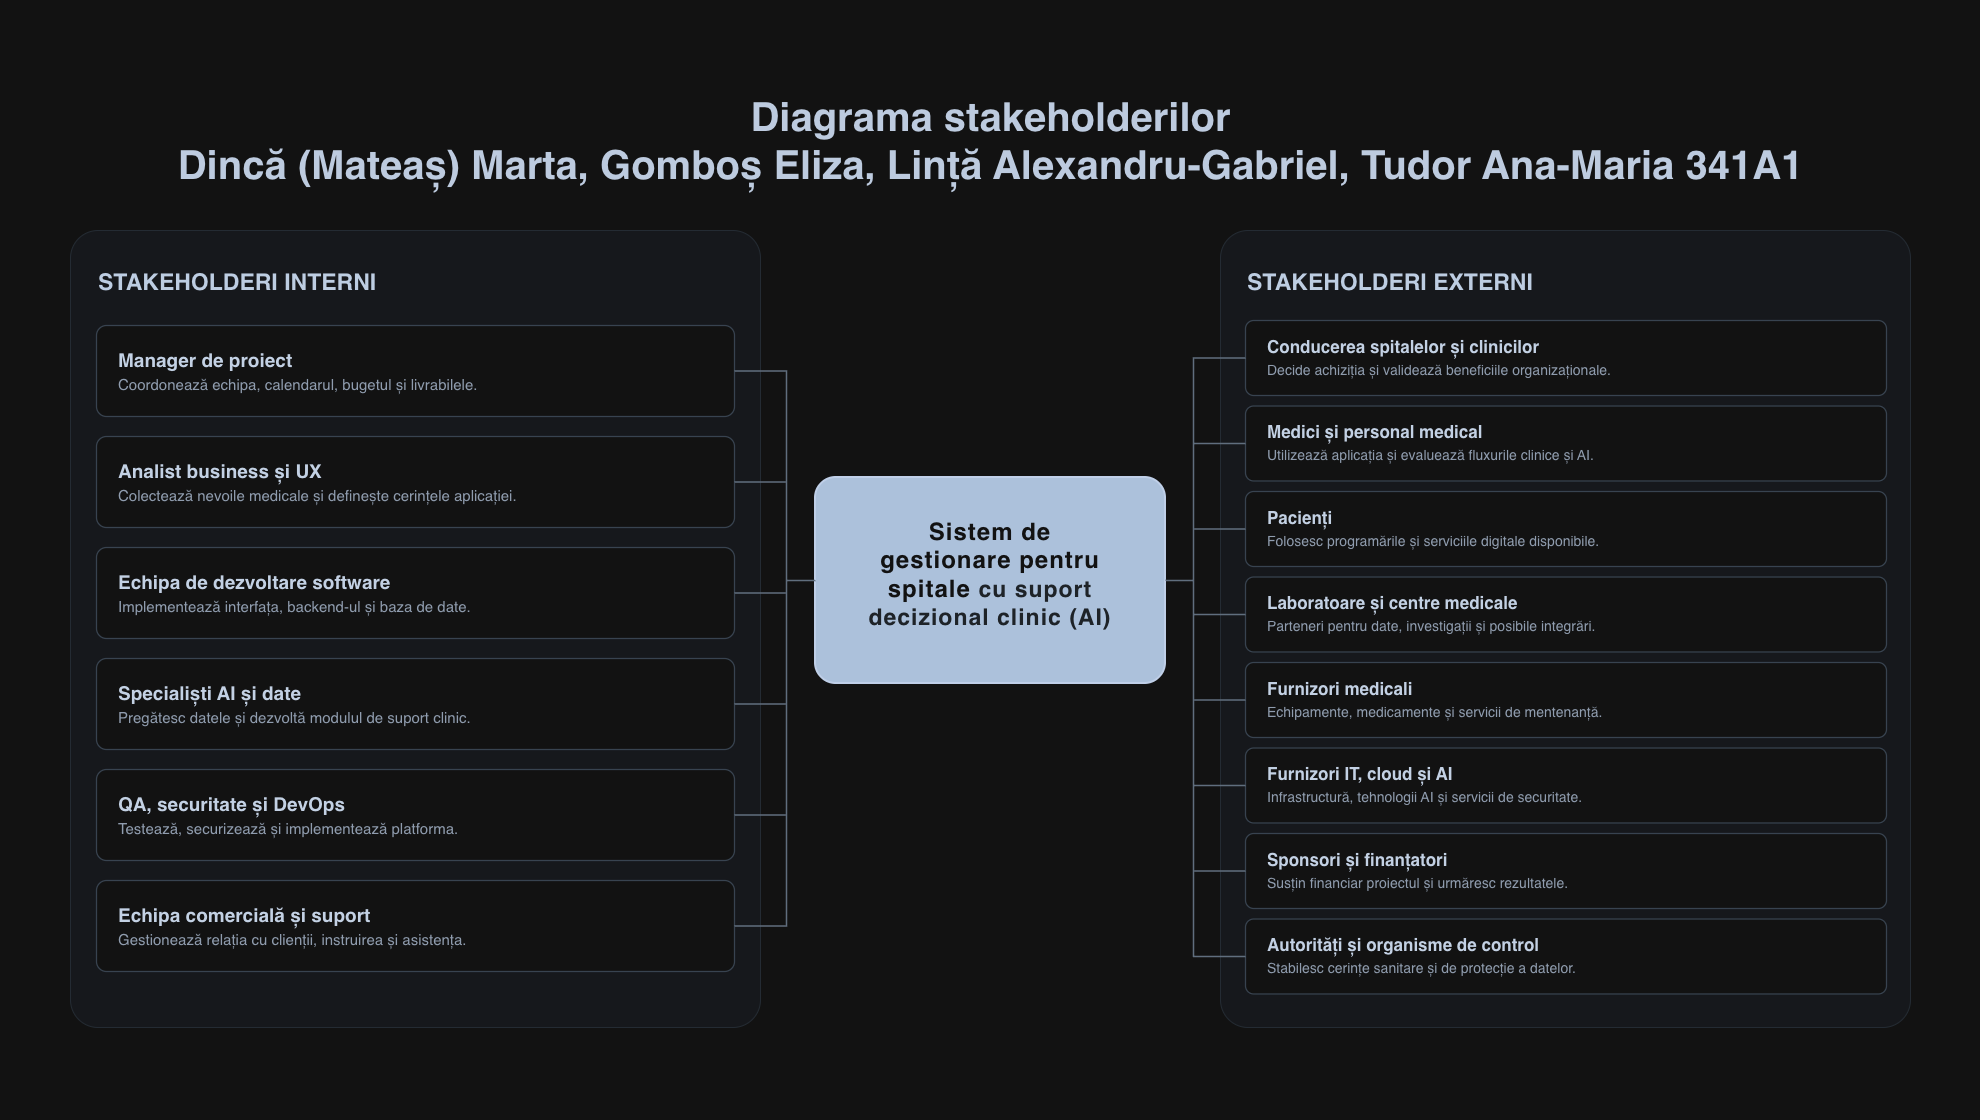

The diagram above was exported from draw.io. Its source (the exported page's mxGraphModel, read from the mxfile embedded in the PNG):
<mxGraphModel dx="2343" dy="1071" grid="1" gridSize="10" guides="1" tooltips="1" connect="1" arrows="1" fold="1" page="1" pageScale="1" pageWidth="1980" pageHeight="1120" math="0" shadow="0">
  <root>
    <mxCell id="0" />
    <mxCell id="1" parent="0" />
    <mxCell id="title" parent="1" style="text;html=1;strokeColor=none;fillColor=none;align=center;verticalAlign=middle;fontColor=#1B2B43;fontStyle=1;fontSize=40;fontFamily=Helvetica;" value="Diagrama stakeholderilor&lt;div&gt;Dincă (Mateaș) Marta, Gomboș Eliza, Lință Alexandru-Gabriel, Tudor Ana-Maria 341A1&lt;/div&gt;" vertex="1">
      <mxGeometry height="120" width="1200" x="390" y="80" as="geometry" />
    </mxCell>
    <mxCell id="internal_panel" parent="1" style="rounded=1;arcSize=4;whiteSpace=wrap;html=1;strokeColor=#DCE4ED;strokeWidth=1;fillColor=#F6F8FC;shadow=0;" value="" vertex="1">
      <mxGeometry height="797" width="690" x="70" y="230" as="geometry" />
    </mxCell>
    <mxCell id="external_panel" parent="1" style="rounded=1;arcSize=4;whiteSpace=wrap;html=1;strokeColor=#DCE4ED;strokeWidth=1;fillColor=#F6F8FC;shadow=0;" value="" vertex="1">
      <mxGeometry height="797" width="690" x="1220" y="230" as="geometry" />
    </mxCell>
    <mxCell id="intern_hd" parent="1" style="text;html=1;strokeColor=none;fillColor=none;align=left;verticalAlign=middle;fontColor=#182A43;fontStyle=1;fontSize=23;fontFamily=Helvetica;" value="STAKEHOLDERI INTERNI" vertex="1">
      <mxGeometry height="44" width="620" x="96" y="260" as="geometry" />
    </mxCell>
    <mxCell id="extern_hd" parent="1" style="text;html=1;strokeColor=none;fillColor=none;align=left;verticalAlign=middle;fontColor=#182A43;fontStyle=1;fontSize=23;fontFamily=Helvetica;" value="STAKEHOLDERI EXTERNI" vertex="1">
      <mxGeometry height="44" width="615" x="1245" y="260" as="geometry" />
    </mxCell>
    <mxCell id="project" parent="1" style="rounded=1;arcSize=10;whiteSpace=wrap;html=1;align=center;verticalAlign=middle;spacing=19;strokeColor=#142744;strokeWidth=2;fillColor=#213957;fontColor=#FFFFFF;fontSize=22;fontFamily=Helvetica;" value="&lt;div style=&quot;font-size: 15px; letter-spacing: 1px; color: rgb(207, 218, 232); margin-bottom: 12px;&quot;&gt;&lt;span style=&quot;font-size: 24px; font-weight: 700; background-color: transparent; color: light-dark(rgb(255, 255, 255), rgb(18, 18, 18));&quot;&gt;Sistem de gestionare&amp;nbsp;&lt;/span&gt;&lt;span style=&quot;background-color: transparent; font-size: 24px; font-weight: 700; color: light-dark(rgb(255, 255, 255), rgb(18, 18, 18));&quot;&gt;pentru spitale&amp;nbsp;&lt;/span&gt;&lt;b style=&quot;background-color: transparent; color: light-dark(rgb(230, 236, 242), rgb(30, 35, 40)); font-size: 22px;&quot;&gt;&lt;font style=&quot;font-size: 23px;&quot;&gt;cu suport decizional clinic (AI)&lt;/font&gt;&lt;/b&gt;&lt;/div&gt;" vertex="1">
      <mxGeometry height="206" width="350" x="815" y="477" as="geometry" />
    </mxCell>
    <mxCell id="in_1" parent="1" style="rounded=1;arcSize=11;whiteSpace=wrap;html=1;align=left;verticalAlign=middle;spacingLeft=20;spacingRight=15;strokeColor=#BDC9D8;strokeWidth=1.25;fillColor=#FFFFFF;fontColor=#14243A;fontSize=16;fontFamily=Helvetica;" value="&lt;div style=&quot;font-size:19px;font-weight:700;line-height:1.18&quot;&gt;Manager de proiect&lt;/div&gt;&lt;div style=&quot;font-size:15px;color:#536277;margin-top:5px;line-height:1.2&quot;&gt;Coordonează echipa, calendarul, bugetul și livrabilele.&lt;/div&gt;" vertex="1">
      <mxGeometry height="91" width="638" x="96" y="325" as="geometry" />
    </mxCell>
    <mxCell id="in_2" parent="1" style="rounded=1;arcSize=11;whiteSpace=wrap;html=1;align=left;verticalAlign=middle;spacingLeft=20;spacingRight=15;strokeColor=#BDC9D8;strokeWidth=1.25;fillColor=#FFFFFF;fontColor=#14243A;fontSize=16;fontFamily=Helvetica;" value="&lt;div style=&quot;font-size:19px;font-weight:700;line-height:1.18&quot;&gt;Analist business și UX&lt;/div&gt;&lt;div style=&quot;font-size:15px;color:#536277;margin-top:5px;line-height:1.2&quot;&gt;Colectează nevoile medicale și definește cerințele aplicației.&lt;/div&gt;" vertex="1">
      <mxGeometry height="91" width="638" x="96" y="436" as="geometry" />
    </mxCell>
    <mxCell id="in_3" parent="1" style="rounded=1;arcSize=11;whiteSpace=wrap;html=1;align=left;verticalAlign=middle;spacingLeft=20;spacingRight=15;strokeColor=#BDC9D8;strokeWidth=1.25;fillColor=#FFFFFF;fontColor=#14243A;fontSize=16;fontFamily=Helvetica;" value="&lt;div style=&quot;font-size:19px;font-weight:700;line-height:1.18&quot;&gt;Echipa de dezvoltare software&lt;/div&gt;&lt;div style=&quot;font-size:15px;color:#536277;margin-top:5px;line-height:1.2&quot;&gt;Implementează interfața, backend-ul și baza de date.&lt;/div&gt;" vertex="1">
      <mxGeometry height="91" width="638" x="96" y="547" as="geometry" />
    </mxCell>
    <mxCell id="in_4" parent="1" style="rounded=1;arcSize=11;whiteSpace=wrap;html=1;align=left;verticalAlign=middle;spacingLeft=20;spacingRight=15;strokeColor=#BDC9D8;strokeWidth=1.25;fillColor=#FFFFFF;fontColor=#14243A;fontSize=16;fontFamily=Helvetica;" value="&lt;div style=&quot;font-size:19px;font-weight:700;line-height:1.18&quot;&gt;Specialiști AI și date&lt;/div&gt;&lt;div style=&quot;font-size:15px;color:#536277;margin-top:5px;line-height:1.2&quot;&gt;Pregătesc datele și dezvoltă modulul de suport clinic.&lt;/div&gt;" vertex="1">
      <mxGeometry height="91" width="638" x="96" y="658" as="geometry" />
    </mxCell>
    <mxCell id="in_5" parent="1" style="rounded=1;arcSize=11;whiteSpace=wrap;html=1;align=left;verticalAlign=middle;spacingLeft=20;spacingRight=15;strokeColor=#BDC9D8;strokeWidth=1.25;fillColor=#FFFFFF;fontColor=#14243A;fontSize=16;fontFamily=Helvetica;" value="&lt;div style=&quot;font-size:19px;font-weight:700;line-height:1.18&quot;&gt;QA, securitate și DevOps&lt;/div&gt;&lt;div style=&quot;font-size:15px;color:#536277;margin-top:5px;line-height:1.2&quot;&gt;Testează, securizează și implementează platforma.&lt;/div&gt;" vertex="1">
      <mxGeometry height="91" width="638" x="96" y="769" as="geometry" />
    </mxCell>
    <mxCell id="in_6" parent="1" style="rounded=1;arcSize=11;whiteSpace=wrap;html=1;align=left;verticalAlign=middle;spacingLeft=20;spacingRight=15;strokeColor=#BDC9D8;strokeWidth=1.25;fillColor=#FFFFFF;fontColor=#14243A;fontSize=16;fontFamily=Helvetica;" value="&lt;div style=&quot;font-size:19px;font-weight:700;line-height:1.18&quot;&gt;Echipa comercială și suport&lt;/div&gt;&lt;div style=&quot;font-size:15px;color:#536277;margin-top:5px;line-height:1.2&quot;&gt;Gestionează relația cu clienții, instruirea și asistența.&lt;/div&gt;" vertex="1">
      <mxGeometry height="91" width="638" x="96" y="880" as="geometry" />
    </mxCell>
    <mxCell id="ex_1" parent="1" style="rounded=1;arcSize=11;whiteSpace=wrap;html=1;align=left;verticalAlign=middle;spacingLeft=20;spacingRight=15;strokeColor=#BDC9D8;strokeWidth=1.25;fillColor=#FFFFFF;fontColor=#14243A;fontSize=16;fontFamily=Helvetica;" value="&lt;div style=&quot;font-size:17px;font-weight:700;line-height:1.17&quot;&gt;Conducerea spitalelor și clinicilor&lt;/div&gt;&lt;div style=&quot;font-size:14px;color:#536277;margin-top:4px;line-height:1.2&quot;&gt;Decide achiziția și validează beneficiile organizaționale.&lt;/div&gt;" vertex="1">
      <mxGeometry height="75" width="641" x="1245" y="320" as="geometry" />
    </mxCell>
    <mxCell id="ex_2" parent="1" style="rounded=1;arcSize=11;whiteSpace=wrap;html=1;align=left;verticalAlign=middle;spacingLeft=20;spacingRight=15;strokeColor=#BDC9D8;strokeWidth=1.25;fillColor=#FFFFFF;fontColor=#14243A;fontSize=16;fontFamily=Helvetica;" value="&lt;div style=&quot;font-size:17px;font-weight:700;line-height:1.17&quot;&gt;Medici și personal medical&lt;/div&gt;&lt;div style=&quot;font-size:14px;color:#536277;margin-top:4px;line-height:1.2&quot;&gt;Utilizează aplicația și evaluează fluxurile clinice și AI.&lt;/div&gt;" vertex="1">
      <mxGeometry height="75" width="641" x="1245" y="405.5" as="geometry" />
    </mxCell>
    <mxCell id="ex_3" parent="1" style="rounded=1;arcSize=11;whiteSpace=wrap;html=1;align=left;verticalAlign=middle;spacingLeft=20;spacingRight=15;strokeColor=#BDC9D8;strokeWidth=1.25;fillColor=#FFFFFF;fontColor=#14243A;fontSize=16;fontFamily=Helvetica;" value="&lt;div style=&quot;font-size:17px;font-weight:700;line-height:1.17&quot;&gt;Pacienți&lt;/div&gt;&lt;div style=&quot;font-size:14px;color:#536277;margin-top:4px;line-height:1.2&quot;&gt;Folosesc programările și serviciile digitale disponibile.&lt;/div&gt;" vertex="1">
      <mxGeometry height="75" width="641" x="1245" y="491" as="geometry" />
    </mxCell>
    <mxCell id="ex_4" parent="1" style="rounded=1;arcSize=11;whiteSpace=wrap;html=1;align=left;verticalAlign=middle;spacingLeft=20;spacingRight=15;strokeColor=#BDC9D8;strokeWidth=1.25;fillColor=#FFFFFF;fontColor=#14243A;fontSize=16;fontFamily=Helvetica;" value="&lt;div style=&quot;font-size:17px;font-weight:700;line-height:1.17&quot;&gt;Laboratoare și centre medicale&lt;/div&gt;&lt;div style=&quot;font-size:14px;color:#536277;margin-top:4px;line-height:1.2&quot;&gt;Parteneri pentru date, investigații și posibile integrări.&lt;/div&gt;" vertex="1">
      <mxGeometry height="75" width="641" x="1245" y="576.5" as="geometry" />
    </mxCell>
    <mxCell id="ex_5" parent="1" style="rounded=1;arcSize=11;whiteSpace=wrap;html=1;align=left;verticalAlign=middle;spacingLeft=20;spacingRight=15;strokeColor=#BDC9D8;strokeWidth=1.25;fillColor=#FFFFFF;fontColor=#14243A;fontSize=16;fontFamily=Helvetica;" value="&lt;div style=&quot;font-size:17px;font-weight:700;line-height:1.17&quot;&gt;Furnizori medicali&lt;/div&gt;&lt;div style=&quot;font-size:14px;color:#536277;margin-top:4px;line-height:1.2&quot;&gt;Echipamente, medicamente și servicii de mentenanță.&lt;/div&gt;" vertex="1">
      <mxGeometry height="75" width="641" x="1245" y="662" as="geometry" />
    </mxCell>
    <mxCell id="ex_6" parent="1" style="rounded=1;arcSize=11;whiteSpace=wrap;html=1;align=left;verticalAlign=middle;spacingLeft=20;spacingRight=15;strokeColor=#BDC9D8;strokeWidth=1.25;fillColor=#FFFFFF;fontColor=#14243A;fontSize=16;fontFamily=Helvetica;" value="&lt;div style=&quot;font-size:17px;font-weight:700;line-height:1.17&quot;&gt;Furnizori IT, cloud și AI&lt;/div&gt;&lt;div style=&quot;font-size:14px;color:#536277;margin-top:4px;line-height:1.2&quot;&gt;Infrastructură, tehnologii AI și servicii de securitate.&lt;/div&gt;" vertex="1">
      <mxGeometry height="75" width="641" x="1245" y="747.5" as="geometry" />
    </mxCell>
    <mxCell id="ex_7" parent="1" style="rounded=1;arcSize=11;whiteSpace=wrap;html=1;align=left;verticalAlign=middle;spacingLeft=20;spacingRight=15;strokeColor=#BDC9D8;strokeWidth=1.25;fillColor=#FFFFFF;fontColor=#14243A;fontSize=16;fontFamily=Helvetica;" value="&lt;div style=&quot;font-size:17px;font-weight:700;line-height:1.17&quot;&gt;Sponsori și finanțatori&lt;/div&gt;&lt;div style=&quot;font-size:14px;color:#536277;margin-top:4px;line-height:1.2&quot;&gt;Susțin financiar proiectul și urmăresc rezultatele.&lt;/div&gt;" vertex="1">
      <mxGeometry height="75" width="641" x="1245" y="833" as="geometry" />
    </mxCell>
    <mxCell id="ex_8" parent="1" style="rounded=1;arcSize=11;whiteSpace=wrap;html=1;align=left;verticalAlign=middle;spacingLeft=20;spacingRight=15;strokeColor=#BDC9D8;strokeWidth=1.25;fillColor=#FFFFFF;fontColor=#14243A;fontSize=16;fontFamily=Helvetica;" value="&lt;div style=&quot;font-size:17px;font-weight:700;line-height:1.17&quot;&gt;Autorități și organisme de control&lt;/div&gt;&lt;div style=&quot;font-size:14px;color:#536277;margin-top:4px;line-height:1.2&quot;&gt;Stabilesc cerințe sanitare și de protecție a datelor.&lt;/div&gt;" vertex="1">
      <mxGeometry height="75" width="641" x="1245" y="918.5" as="geometry" />
    </mxCell>
    <mxCell id="line_in_1" edge="1" parent="1" source="in_1" style="endArrow=none;startArrow=none;strokeColor=#8898AB;strokeWidth=1.45;edgeStyle=none;exitX=1;exitY=0.5;exitDx=0;exitDy=0;entryX=0;entryY=0.5;entryDx=0;entryDy=0;rounded=0;" target="project">
      <mxGeometry relative="1" as="geometry">
        <Array as="points">
          <mxPoint x="786" y="370.5" />
          <mxPoint x="786" y="580" />
        </Array>
      </mxGeometry>
    </mxCell>
    <mxCell id="line_in_2" edge="1" parent="1" source="in_2" style="endArrow=none;startArrow=none;strokeColor=#8898AB;strokeWidth=1.45;edgeStyle=none;exitX=1;exitY=0.5;exitDx=0;exitDy=0;entryX=0;entryY=0.5;entryDx=0;entryDy=0;rounded=0;" target="project">
      <mxGeometry relative="1" as="geometry">
        <Array as="points">
          <mxPoint x="786" y="481.5" />
          <mxPoint x="786" y="580" />
        </Array>
      </mxGeometry>
    </mxCell>
    <mxCell id="line_in_3" edge="1" parent="1" source="in_3" style="endArrow=none;startArrow=none;strokeColor=#8898AB;strokeWidth=1.45;edgeStyle=none;exitX=1;exitY=0.5;exitDx=0;exitDy=0;entryX=0;entryY=0.5;entryDx=0;entryDy=0;rounded=0;" target="project">
      <mxGeometry relative="1" as="geometry">
        <Array as="points">
          <mxPoint x="786" y="592.5" />
          <mxPoint x="786" y="580" />
        </Array>
      </mxGeometry>
    </mxCell>
    <mxCell id="line_in_4" edge="1" parent="1" source="in_4" style="endArrow=none;startArrow=none;strokeColor=#8898AB;strokeWidth=1.45;edgeStyle=none;exitX=1;exitY=0.5;exitDx=0;exitDy=0;entryX=0;entryY=0.5;entryDx=0;entryDy=0;rounded=0;" target="project">
      <mxGeometry relative="1" as="geometry">
        <Array as="points">
          <mxPoint x="786" y="703.5" />
          <mxPoint x="786" y="580" />
        </Array>
      </mxGeometry>
    </mxCell>
    <mxCell id="line_in_5" edge="1" parent="1" source="in_5" style="endArrow=none;startArrow=none;strokeColor=#8898AB;strokeWidth=1.45;edgeStyle=none;exitX=1;exitY=0.5;exitDx=0;exitDy=0;entryX=0;entryY=0.5;entryDx=0;entryDy=0;rounded=0;" target="project">
      <mxGeometry relative="1" as="geometry">
        <Array as="points">
          <mxPoint x="786" y="814.5" />
          <mxPoint x="786" y="580" />
        </Array>
      </mxGeometry>
    </mxCell>
    <mxCell id="line_in_6" edge="1" parent="1" source="in_6" style="endArrow=none;startArrow=none;strokeColor=#8898AB;strokeWidth=1.45;edgeStyle=none;exitX=1;exitY=0.5;exitDx=0;exitDy=0;entryX=0;entryY=0.5;entryDx=0;entryDy=0;rounded=0;" target="project">
      <mxGeometry relative="1" as="geometry">
        <Array as="points">
          <mxPoint x="786" y="925.5" />
          <mxPoint x="786" y="580" />
        </Array>
      </mxGeometry>
    </mxCell>
    <mxCell id="line_ex_1" edge="1" parent="1" source="project" style="endArrow=none;startArrow=none;strokeColor=#8898AB;strokeWidth=1.45;edgeStyle=none;exitX=1;exitY=0.5;exitDx=0;exitDy=0;entryX=0;entryY=0.5;entryDx=0;entryDy=0;rounded=0;" target="ex_1">
      <mxGeometry relative="1" as="geometry">
        <Array as="points">
          <mxPoint x="1193" y="580" />
          <mxPoint x="1193" y="357.5" />
        </Array>
      </mxGeometry>
    </mxCell>
    <mxCell id="line_ex_2" edge="1" parent="1" source="project" style="endArrow=none;startArrow=none;strokeColor=#8898AB;strokeWidth=1.45;edgeStyle=none;exitX=1;exitY=0.5;exitDx=0;exitDy=0;entryX=0;entryY=0.5;entryDx=0;entryDy=0;rounded=0;" target="ex_2">
      <mxGeometry relative="1" as="geometry">
        <Array as="points">
          <mxPoint x="1193" y="580" />
          <mxPoint x="1193" y="443" />
        </Array>
      </mxGeometry>
    </mxCell>
    <mxCell id="line_ex_3" edge="1" parent="1" source="project" style="endArrow=none;startArrow=none;strokeColor=#8898AB;strokeWidth=1.45;edgeStyle=none;exitX=1;exitY=0.5;exitDx=0;exitDy=0;entryX=0;entryY=0.5;entryDx=0;entryDy=0;rounded=0;" target="ex_3">
      <mxGeometry relative="1" as="geometry">
        <Array as="points">
          <mxPoint x="1193" y="580" />
          <mxPoint x="1193" y="528.5" />
        </Array>
      </mxGeometry>
    </mxCell>
    <mxCell id="line_ex_4" edge="1" parent="1" source="project" style="endArrow=none;startArrow=none;strokeColor=#8898AB;strokeWidth=1.45;edgeStyle=none;exitX=1;exitY=0.5;exitDx=0;exitDy=0;entryX=0;entryY=0.5;entryDx=0;entryDy=0;rounded=0;" target="ex_4">
      <mxGeometry relative="1" as="geometry">
        <Array as="points">
          <mxPoint x="1193" y="580" />
          <mxPoint x="1193" y="614" />
        </Array>
      </mxGeometry>
    </mxCell>
    <mxCell id="line_ex_5" edge="1" parent="1" source="project" style="endArrow=none;startArrow=none;strokeColor=#8898AB;strokeWidth=1.45;edgeStyle=none;exitX=1;exitY=0.5;exitDx=0;exitDy=0;entryX=0;entryY=0.5;entryDx=0;entryDy=0;rounded=0;" target="ex_5">
      <mxGeometry relative="1" as="geometry">
        <Array as="points">
          <mxPoint x="1193" y="580" />
          <mxPoint x="1193" y="699.5" />
        </Array>
      </mxGeometry>
    </mxCell>
    <mxCell id="line_ex_6" edge="1" parent="1" source="project" style="endArrow=none;startArrow=none;strokeColor=#8898AB;strokeWidth=1.45;edgeStyle=none;exitX=1;exitY=0.5;exitDx=0;exitDy=0;entryX=0;entryY=0.5;entryDx=0;entryDy=0;rounded=0;" target="ex_6">
      <mxGeometry relative="1" as="geometry">
        <Array as="points">
          <mxPoint x="1193" y="580" />
          <mxPoint x="1193" y="785" />
        </Array>
      </mxGeometry>
    </mxCell>
    <mxCell id="line_ex_7" edge="1" parent="1" source="project" style="endArrow=none;startArrow=none;strokeColor=#8898AB;strokeWidth=1.45;edgeStyle=none;exitX=1;exitY=0.5;exitDx=0;exitDy=0;entryX=0;entryY=0.5;entryDx=0;entryDy=0;rounded=0;" target="ex_7">
      <mxGeometry relative="1" as="geometry">
        <Array as="points">
          <mxPoint x="1193" y="580" />
          <mxPoint x="1193" y="870.5" />
        </Array>
      </mxGeometry>
    </mxCell>
    <mxCell id="line_ex_8" edge="1" parent="1" source="project" style="endArrow=none;startArrow=none;strokeColor=#8898AB;strokeWidth=1.45;edgeStyle=none;exitX=1;exitY=0.5;exitDx=0;exitDy=0;entryX=0;entryY=0.5;entryDx=0;entryDy=0;rounded=0;" target="ex_8">
      <mxGeometry relative="1" as="geometry">
        <Array as="points">
          <mxPoint x="1193" y="580" />
          <mxPoint x="1193" y="956" />
        </Array>
      </mxGeometry>
    </mxCell>
  </root>
</mxGraphModel>